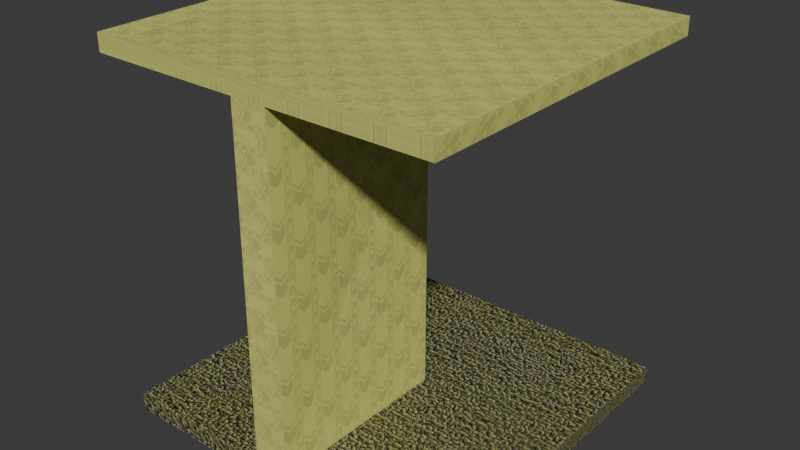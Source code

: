 # Source: level_0.blend  (saved by Blender 4.3.34; exported with 4.5.12 LTS)
import bpy
from mathutils import Matrix  # noqa: F401  (used for matrix-valued properties, if any)

bpy.ops.wm.read_factory_settings(use_empty=True)
scene = bpy.context.scene
scene.name = 'down-left'

# ---- collections
col_collection_001 = bpy.data.collections.new('Collection.001'); scene.collection.children.link(col_collection_001)

# ---- images (referenced by path relative to the original .blend; pixels are not part of the script)
import os
ASSET_DIR = os.environ.get("B2B_ASSET_DIR", "")  # directory of the original .blend (textures are referenced by path, not embedded)
HERE = os.path.dirname(os.path.abspath(__file__))  # packed textures are extracted next to this script under _unpacked/

def load_image(name, relpath, width, height, colorspace="sRGB"):
    """Load a texture the original file referenced (path relative to the .blend, or extracted next to this script)."""
    p = next((c for c in (os.path.join(HERE, relpath), os.path.join(ASSET_DIR, relpath)) if relpath and os.path.exists(c)), "")
    if p:
        img = bpy.data.images.load(p, check_existing=True)
        img.name = name
    else:  # same state as the original file: an image datablock whose file is absent (Cycles renders it pink)
        img = bpy.data.images.new(name, width, height)
        img.source = "FILE"
        img.filepath = "//" + (relpath or name)
    img.colorspace_settings.name = colorspace
    return img
img_level_0 = load_image('level-0', '_unpacked/level-0.bf54a83c.png', 1024, 1024, 'sRGB')
img_cn40k99826b91_jpg = load_image('cn40k99826b91_jpg', '_unpacked/cn40k99826b91_jpg.16db949e.png', 800, 800, 'sRGB')

# ---- materials (node trees are filled in below, after node groups)
mat_material_004 = bpy.data.materials.new('Material.004')
mat_material_005 = bpy.data.materials.new('Material.005')

# ---- material node trees
mat_material_004.use_nodes = True; mat_material_004.node_tree.nodes.clear()
_N = mat_material_004.node_tree.nodes; _L = mat_material_004.node_tree.links
n0 = _N.new('ShaderNodeBsdfPrincipled'); n0.name = 'Principled BSDF'; n0.location = (10, 300)
n1 = _N.new('ShaderNodeOutputMaterial'); n1.name = 'Material Output'; n1.location = (300, 300)
n2 = _N.new('ShaderNodeTexImage'); n2.name = 'Image Texture'; n2.location = (-440, 210)
n2.label = 'BASE COLOR'
n2.image = img_level_0
_L.new(n0.outputs[0], n1.inputs[0])
_L.new(n2.outputs[0], n0.inputs[0])
n1.is_active_output = True
mat_material_005.use_nodes = True; mat_material_005.node_tree.nodes.clear()
_N = mat_material_005.node_tree.nodes; _L = mat_material_005.node_tree.links
n0 = _N.new('ShaderNodeBsdfPrincipled'); n0.name = 'Principled BSDF'; n0.location = (10, 300)
n1 = _N.new('ShaderNodeOutputMaterial'); n1.name = 'Material Output'; n1.location = (300, 300)
n2 = _N.new('ShaderNodeTexImage'); n2.name = 'Image Texture'; n2.location = (-440, 210)
n2.label = 'BASE COLOR'
n2.image = img_cn40k99826b91_jpg
_L.new(n0.outputs[0], n1.inputs[0])
_L.new(n2.outputs[0], n0.inputs[0])
n1.is_active_output = True

# ---- world
world_world_001 = bpy.data.worlds.new('World.001'); scene.world = world_world_001
world_world_001.use_nodes = True; world_world_001.node_tree.nodes.clear()
_N = world_world_001.node_tree.nodes; _L = world_world_001.node_tree.links
n0 = _N.new('ShaderNodeOutputWorld'); n0.name = 'World Output'; n0.location = (300, 300)
n1 = _N.new('ShaderNodeBackground'); n1.name = 'Background'; n1.location = (10, 300)
n1.inputs[0].default_value = (0.05088, 0.05088, 0.05088, 1.0)
_L.new(n1.outputs[0], n0.inputs[0])
n0.is_active_output = True
world_world_001.color = (0.05088, 0.05088, 0.05088)
world_world_001.sun_shadow_jitter_overblur = 0.0

# ---- meshes
me_cube_001 = bpy.data.meshes.new('Cube.001')
me_cube_001.from_pydata([(1.0, -1.0, 2.1), (-1.0, 0.1, 0.15), (1.0, 1.0, 2.1), (0.1, 0.1, 0.15), (-1.0, -1.0, 2.2), (-1.0, 0.1, 2.1), (-1.0, 1.0, 2.2), (0.1, 0.1, 2.1), (-1.0, -0.1, 0.15), (1.0, -1.0, 2.2), (1.0, 1.0, 2.2), (-1.0, 1.0, 2.1), (-1.0, -0.1, 2.1), (-1.0, -1.0, 2.1), (1.0, -1.0, 0.15), (1.0, 1.0, 0.15), (-1.0, -1.0, 0.05), (-1.0, 1.0, 0.05), (1.0, -1.0, 0.05), (1.0, 1.0, 0.05), (-1.0, 1.0, 0.15), (-1.0, -1.0, 0.15), (0.1, -0.1, 0.15), (-1.0, -0.1, 0.15), (-1.0, -0.1, 2.1), (0.1, -0.1, 2.1), (0.3167, 0.213, 0.1125), (-0.1, -1.0, 0.15), (-0.1, -0.1, 0.15), (-0.1, -1.0, 2.1), (-0.1, -0.1, 2.1), (0.1, -1.0, 0.15), (0.1, -1.0, 2.1), (0.1, -1.0, 0.15), (0.1, -1.0, 2.1), (0.1, 0.1, 2.1)], [], [(9, 2, 0), (10, 2, 9), (4, 6, 10), (4, 10, 9), (2, 10, 6), (2, 6, 11), (13, 0, 9), (13, 9, 4), (4, 6, 13), (6, 11, 13), (15, 20, 17), (15, 17, 19), (15, 14, 21), (20, 15, 21), (14, 15, 19), (14, 19, 18), (17, 16, 18), (17, 18, 19), (14, 18, 16), (14, 16, 21), (16, 17, 20), (21, 16, 20), (22, 25, 23, 26), (1, 7, 3), (25, 24, 23), (7, 1, 5), (8, 5, 1), (12, 5, 8), (11, 13, 2), (2, 13, 0), (3, 35, 33), (27, 30, 28), (35, 34, 33), (30, 27, 29), (31, 29, 27), (32, 29, 31)])
me_cube_001.polygons.foreach_set('material_index', [0, 0, 0, 0, 0, 0, 0, 0, 0, 0, 1, 1, 1, 1, 1, 1, 1, 1, 1, 1, 1, 1, 0, 0, 0, 0, 0, 0, 0, 0, 0, 0, 0, 0, 0, 0])
_uv = me_cube_001.uv_layers.new(name='UVMap')
_uv.uv.foreach_set('vector', [0.5, 1.996, -0.6408, 1.942, 0.4455, 1.942, -0.6953, 1.996, -0.6408, 1.942, 0.5, 1.996, 0.5, 0.9099, 1.695, 0.9099, 1.695, 1.996, 0.5, 0.9099, 1.695, 1.996, 0.5, 1.996, 0.4426, 1.366, 0.3572, 1.366, 0.3572, -0.3348, 0.4426, 1.366, 0.3572, -0.3348, 0.4426, -0.2498, 1.043, -0.1764, 0.5, -0.1764, 0.5, 1.996, 1.043, -0.1764, 0.5, 1.996, 0.5, 0.9099, 0.5, 0.9099, 0.3572, -0.3348, 1.043, -0.1764, 0.3572, -0.3348, 1.043, -1.263, 1.043, -0.1764, -0.009059, 1.181, -0.009059, -0.1125, 0.05922, -0.1806, -0.009059, 1.181, 0.05922, -0.1806, 0.05922, 1.181, 7.55e-08, 1.0, 2.98e-08, -2.98e-08, 1.0, -4.57e-08, 1.0, 1.0, 7.55e-08, 1.0, 1.0, -4.57e-08, 2.002, 1.346, 2.002, -0.1398, 2.077, -0.2144, 2.002, 1.346, 2.077, -0.2144, 2.077, 1.421, -1.045, 1.421, -1.045, -0.2144, 0.4413, -0.2144, -1.045, 1.421, 0.4413, -0.2144, 0.4413, 1.421, 7.128e-08, 0.0, 0.05016, 0.0, 0.05016, 1.0, 7.128e-08, 0.0, 0.05016, 1.0, -4.464e-10, 0.95, 0.04559, 0.0, 0.04558, 1.0, -5.069e-10, 1.0, 7.499e-08, 0.0, 0.04559, 0.0, -5.069e-10, 1.0, 0.09775, 0.877, 0.09775, 0.0, 0.594, 0.877, 1.344e-08, 0.9049, 0.0, 0.8864, 0.5, 0.0, 0.5, 0.8864, 0.09775, 0.0, 0.594, 0.0, 0.594, 0.877, 0.5, 0.0, 0.0, 0.8864, 0.0, 0.0, 1.679, -0.09359, 0.5018, -0.2113, 1.679, -0.2113, 0.5018, -0.09358, 0.5018, -0.2113, 1.679, -0.09359, 1.0, 4.371e-08, 1.0, 1.0, 2.98e-08, 1.788e-07, 2.98e-08, 1.788e-07, 1.0, 1.0, 1.351e-07, 1.0, 0.5, 0.8864, 0.5, 0.0, 1.0, 0.8864, 0.594, 0.8797, 1.0, 0.0, 1.0, 0.8797, 0.5, 0.0, 1.0, 0.0, 1.0, 0.8864, 1.0, 0.0, 0.594, 0.8797, 0.594, 0.0, 1.679, -0.09359, 0.5018, -0.2113, 1.679, -0.2113, 0.5018, -0.09358, 0.5018, -0.2113, 1.679, -0.09359])
me_cube_001.materials.append(mat_material_004)
me_cube_001.materials.append(mat_material_005)
me_cube_001.update()
me_cube_001.normals_split_custom_set([tuple(v) for v in zip(*[iter([-1.0, 0.0, 0.0, -1.0, 0.0, 0.0, -1.0, 0.0, 0.0, -1.0, 0.0, 0.0, -1.0, 0.0, 0.0, -1.0, 0.0, 0.0, 0.0, 0.0, -1.0, 0.0, 0.0, -1.0, 0.0, 0.0, -1.0, 0.0, 0.0, -1.0, 0.0, 0.0, -1.0, 0.0, 0.0, -1.0, 0.0, -1.0, 0.0, 0.0, -1.0, 0.0, 0.0, -1.0, 0.0, 0.0, -1.0, 0.0, 0.0, -1.0, 0.0, 0.0, -1.0, 0.0, 2.98e-08, -1.0, 0.0, 2.98e-08, -1.0, 0.0, 2.98e-08, -1.0, 0.0, 2.98e-08, -1.0, 0.0, 2.98e-08, -1.0, 0.0, 2.98e-08, -1.0, 0.0, -1.0, 0.0, 0.0, -1.0, 0.0, 0.0, -1.0, 0.0, 0.0, -1.0, 0.0, 0.0, -1.0, 0.0, 0.0, -1.0, 0.0, 0.0, 0.0, -1.0, 0.0, 0.0, -1.0, 0.0, 0.0, -1.0, 0.0, 0.0, -1.0, 0.0, 0.0, -1.0, 0.0, 0.0, -1.0, 0.0, 0.0, 0.0, -1.0, 0.0, 0.0, -1.0, 0.0, 0.0, -1.0, 0.0, 0.0, -1.0, 0.0, 0.0, -1.0, 0.0, 0.0, -1.0, -1.0, 0.0, 0.0, -1.0, 0.0, 0.0, -1.0, 0.0, 0.0, -1.0, 0.0, 0.0, -1.0, 0.0, 0.0, -1.0, 0.0, 0.0, 0.0, 0.0, 1.0, 0.0, 0.0, 1.0, 0.0, 0.0, 1.0, 0.0, 0.0, 1.0, 0.0, 0.0, 1.0, 0.0, 0.0, 1.0, 0.0, 1.0, 0.0, 0.0, 1.0, 0.0, 0.0, 1.0, 0.0, 0.0, 1.0, 0.0, 0.0, 1.0, 0.0, 0.0, 1.0, 0.0, 1.0, 0.0, 0.0, 1.0, 0.0, 0.0, 1.0, 0.0, 0.0, 1.0, 0.0, 0.0, 1.0, 0.0, 0.0, 1.0, 0.0, 0.0, 0.0, -0.9878, -0.1556, 0.0, -0.9878, -0.1556, 0.0, -0.9878, -0.1556, 0.0, -0.9878, -0.1556, 7.391e-06, 0.9878, 0.1555, -1.459e-06, 0.9878, 0.1555, -1.854e-09, 0.9878, 0.1555, 0.0, -1.0, 0.0, 0.0, -1.0, 0.0, 0.0, -1.0, 0.0, 0.0, 1.0, 0.0, 0.0, 1.0, 0.0, 0.0, 1.0, 0.0, -1.0, 0.0, 0.0, -1.0, 0.0, 0.0, -1.0, 0.0, 0.0, -1.0, 0.0, 0.0, -1.0, 0.0, 0.0, -1.0, 0.0, 0.0, 0.0, 0.0, 1.0, 0.0, 0.0, 1.0, 0.0, 0.0, 1.0, -6.258e-08, 0.0, 1.0, -6.258e-08, 0.0, 1.0, -6.258e-08, 0.0, 1.0, 0.9957, 0.0, 0.09296, 0.9957, -6.817e-07, 0.09296, 0.9957, 6.384e-06, 0.09296, -0.9957, -7.037e-06, -0.09296, -0.9957, 0.0, -0.09296, -0.9957, -4.462e-06, -0.09296, 1.0, 0.0, 0.0, 1.0, 0.0, 0.0, 1.0, 0.0, 0.0, -1.0, 0.0, 0.0, -1.0, 0.0, 0.0, -1.0, 0.0, 0.0, 0.0, -1.0, 0.0, 0.0, -1.0, 0.0, 0.0, -1.0, 0.0, 0.0, -1.0, 0.0, 0.0, -1.0, 0.0, 0.0, -1.0, 0.0])] * 3)])

# ---- objects
ob_cube_004 = bpy.data.objects.new('Cube.004', me_cube_001)

# ---- transforms, parenting, visibility, modifiers, constraints
ob_cube_004.location = (0.0, 0.0, 0.0)
ob_cube_004.rotation_mode = 'QUATERNION'
ob_cube_004.rotation_quaternion = (1.0, 0.0, 0.0, 0.0)

# ---- collection membership
scene.collection.objects.link(ob_cube_004)

# ---- scene / render settings (as saved in the file)
scene.frame_start = 1; scene.frame_end = 250; scene.frame_set(0)
scene.render.engine = 'BLENDER_EEVEE_NEXT'
bpy.context.view_layer.update()

# ---- added for rendering (the .blend has no active camera and no usable light): camera, sun
cam_auto = bpy.data.cameras.new('AutoCamera')
cam_auto.lens = 50.0
cam_auto.sensor_width = 36.0
cam_auto.clip_end = 1000.0
ob_auto_camera = bpy.data.objects.new('AutoCamera', cam_auto)
scene.collection.objects.link(ob_auto_camera)
ob_auto_camera.location = (3.28715, -3.94458, 3.75472)
ob_auto_camera.rotation_euler = (1.09748, -7.21219e-08, 0.694738)
scene.camera = ob_auto_camera
light_auto_sun = bpy.data.lights.new('AutoSun', 'SUN')
light_auto_sun.energy = 3.0
light_auto_sun.angle = 0.0523599
ob_auto_sun = bpy.data.objects.new('AutoSun', light_auto_sun)
scene.collection.objects.link(ob_auto_sun)
ob_auto_sun.rotation_euler = (0.872665, 0.174533, 0.523599)
bpy.context.view_layer.update()
